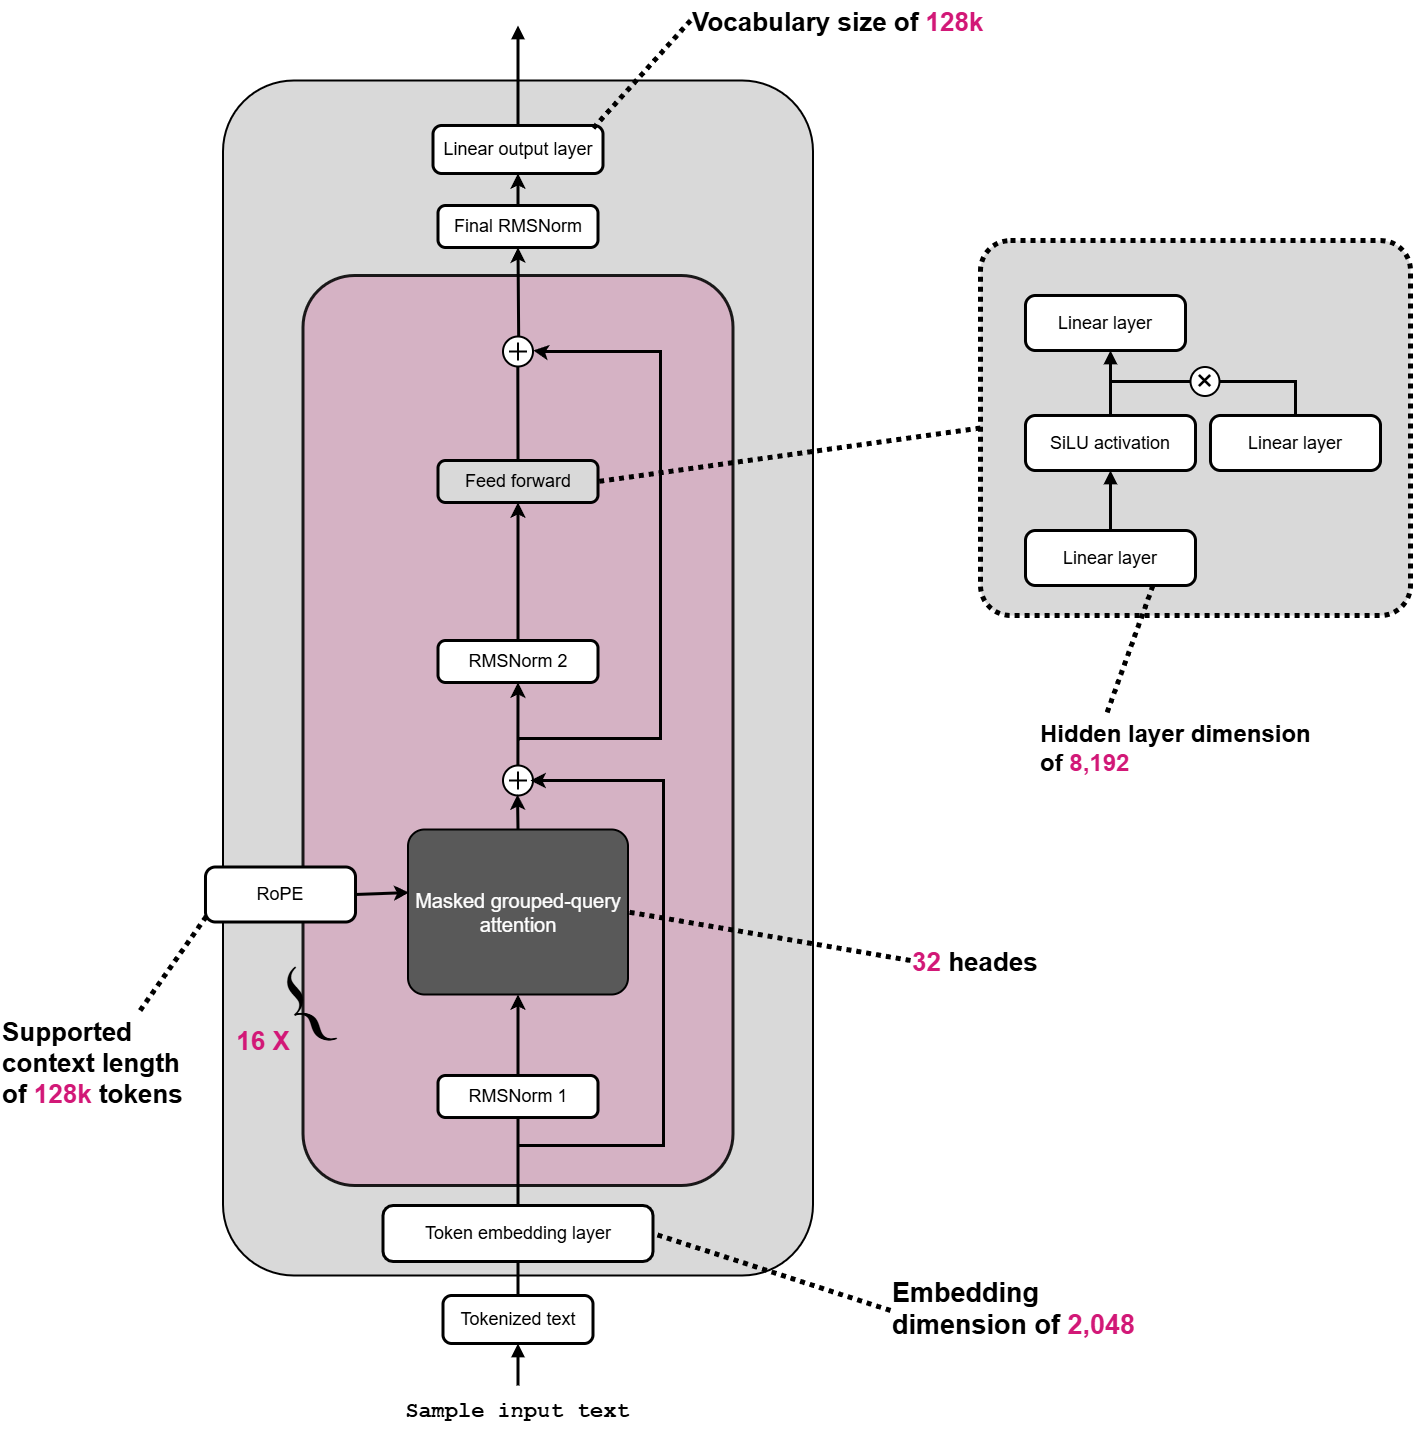

The diagram above was exported from draw.io. Its source (the exported page's mxGraphModel, read from the mxfile embedded in the PNG):
<mxGraphModel dx="470" dy="1717" grid="1" gridSize="10" guides="1" tooltips="1" connect="1" arrows="1" fold="1" page="1" pageScale="1" pageWidth="827" pageHeight="1169" math="0" shadow="0">
  <root>
    <mxCell id="0" />
    <mxCell id="1" parent="0" />
    <mxCell id="WpLhzivqflZtKJthanRd-1" value="" style="rounded=1;whiteSpace=wrap;html=1;arcSize=12;strokeColor=#000000;strokeWidth=2;fillColor=#d9d9d9;" vertex="1" parent="1">
      <mxGeometry x="2882.5" y="190" width="590" height="1195" as="geometry" />
    </mxCell>
    <mxCell id="WpLhzivqflZtKJthanRd-2" value="" style="rounded=1;whiteSpace=wrap;html=1;arcSize=12;strokeColor=#000000;strokeWidth=3;fillColor=light-dark(#d5adc1, #3f6e98);opacity=88;" vertex="1" parent="1">
      <mxGeometry x="2962.5" y="385" width="430" height="910" as="geometry" />
    </mxCell>
    <mxCell id="WpLhzivqflZtKJthanRd-3" value="" style="endArrow=none;html=1;rounded=0;strokeWidth=3;strokeColor=#000000;exitX=0.5;exitY=0;exitDx=0;exitDy=0;entryX=0.5;entryY=1;entryDx=0;entryDy=0;" edge="1" parent="1" source="WpLhzivqflZtKJthanRd-12" target="WpLhzivqflZtKJthanRd-11">
      <mxGeometry relative="1" as="geometry">
        <mxPoint x="3157.5" y="1405" as="sourcePoint" />
        <mxPoint x="3157.5" y="225" as="targetPoint" />
      </mxGeometry>
    </mxCell>
    <mxCell id="WpLhzivqflZtKJthanRd-4" value="" style="endArrow=block;html=1;rounded=0;strokeWidth=3;endFill=1;strokeColor=#000000;entryX=0.5;entryY=1;entryDx=0;entryDy=0;" edge="1" parent="1" target="WpLhzivqflZtKJthanRd-12">
      <mxGeometry relative="1" as="geometry">
        <mxPoint x="3177.5" y="1495" as="sourcePoint" />
        <mxPoint x="3179.5" y="1453" as="targetPoint" />
      </mxGeometry>
    </mxCell>
    <mxCell id="WpLhzivqflZtKJthanRd-5" value="" style="endArrow=block;html=1;rounded=0;strokeWidth=3;endFill=1;strokeColor=#000000;exitX=0.5;exitY=0;exitDx=0;exitDy=0;" edge="1" parent="1" source="WpLhzivqflZtKJthanRd-6">
      <mxGeometry relative="1" as="geometry">
        <mxPoint x="3157.5" y="225" as="sourcePoint" />
        <mxPoint x="3177.5" y="135" as="targetPoint" />
      </mxGeometry>
    </mxCell>
    <mxCell id="WpLhzivqflZtKJthanRd-6" value="Linear output layer" style="rounded=1;whiteSpace=wrap;html=1;arcSize=18;strokeColor=#000000;strokeWidth=3;fillColor=#ffffff;fontFamily=Arial;fontSize=18;fontColor=#000000;align=center;verticalAlign=middle;" vertex="1" parent="1">
      <mxGeometry x="3092.5" y="235" width="170" height="48" as="geometry" />
    </mxCell>
    <mxCell id="WpLhzivqflZtKJthanRd-7" value="Final RMSNorm" style="rounded=1;whiteSpace=wrap;html=1;arcSize=18;strokeColor=#000000;strokeWidth=3;fillColor=#ffffff;fontFamily=Arial;fontSize=18;fontColor=#000000;align=center;verticalAlign=middle;" vertex="1" parent="1">
      <mxGeometry x="3097.5" y="315" width="160" height="42" as="geometry" />
    </mxCell>
    <mxCell id="WpLhzivqflZtKJthanRd-8" value="Feed forward" style="rounded=1;whiteSpace=wrap;html=1;arcSize=18;strokeColor=#000000;strokeWidth=3;fillColor=#d9d9d9;fontFamily=Arial;fontSize=18;fontColor=#000000;align=center;verticalAlign=middle;" vertex="1" parent="1">
      <mxGeometry x="3097.5" y="570" width="160" height="42" as="geometry" />
    </mxCell>
    <mxCell id="WpLhzivqflZtKJthanRd-9" value="RMSNorm 2" style="rounded=1;whiteSpace=wrap;html=1;arcSize=18;strokeColor=#000000;strokeWidth=3;fillColor=#ffffff;fontFamily=Arial;fontSize=18;fontColor=#000000;align=center;verticalAlign=middle;" vertex="1" parent="1">
      <mxGeometry x="3097.5" y="750" width="160" height="42" as="geometry" />
    </mxCell>
    <mxCell id="WpLhzivqflZtKJthanRd-10" value="Masked grouped-query&lt;div&gt;attention&lt;/div&gt;" style="rounded=1;whiteSpace=wrap;html=1;arcSize=10;strokeColor=#000000;strokeWidth=2;fillColor=#595959;fontFamily=Arial;fontSize=20;fontColor=#ffffff;align=center;verticalAlign=middle;spacing=4;" vertex="1" parent="1">
      <mxGeometry x="3067.5" y="939" width="220" height="165" as="geometry" />
    </mxCell>
    <mxCell id="WpLhzivqflZtKJthanRd-11" value="Token embedding layer" style="rounded=1;whiteSpace=wrap;html=1;arcSize=18;strokeColor=#000000;strokeWidth=3;fillColor=#ffffff;fontFamily=Arial;fontSize=18;fontColor=#000000;align=center;verticalAlign=middle;" vertex="1" parent="1">
      <mxGeometry x="3042.5" y="1315" width="270" height="56" as="geometry" />
    </mxCell>
    <mxCell id="WpLhzivqflZtKJthanRd-12" value="Tokenized text" style="rounded=1;whiteSpace=wrap;html=1;arcSize=18;strokeColor=#000000;strokeWidth=3;fillColor=#ffffff;fontFamily=Arial;fontSize=18;fontColor=#000000;align=center;verticalAlign=middle;" vertex="1" parent="1">
      <mxGeometry x="3102.5" y="1405" width="150" height="48" as="geometry" />
    </mxCell>
    <mxCell id="WpLhzivqflZtKJthanRd-13" value="RoPE" style="rounded=1;whiteSpace=wrap;html=1;arcSize=18;strokeColor=#000000;strokeWidth=3;fillColor=#ffffff;fontFamily=Arial;fontSize=18;fontColor=#000000;align=center;verticalAlign=middle;" vertex="1" parent="1">
      <mxGeometry x="2865" y="976.5" width="150" height="55" as="geometry" />
    </mxCell>
    <mxCell id="WpLhzivqflZtKJthanRd-14" value="{" style="text;html=1;strokeColor=none;fillColor=none;align=left;verticalAlign=top;whiteSpace=wrap;rounded=0;fontFamily=Arial;fontFamily=Times New Roman;fontSize=92;fontColor=#000000;rotation=-30;align=center;verticalAlign=middle;" vertex="1" parent="1">
      <mxGeometry x="2922.5" y="1052.5" width="70" height="120" as="geometry" />
    </mxCell>
    <mxCell id="WpLhzivqflZtKJthanRd-15" value="&lt;font style=&quot;color: light-dark(rgb(210, 24, 119), rgb(43, 130, 218));&quot;&gt;16 X&lt;/font&gt;" style="text;html=1;strokeColor=none;fillColor=none;align=left;verticalAlign=top;whiteSpace=wrap;rounded=0;fontFamily=Arial;fontSize=26;fontColor=#1e96ed;align=center;verticalAlign=middle;fontStyle=1" vertex="1" parent="1">
      <mxGeometry x="2882.5" y="1130" width="80" height="42" as="geometry" />
    </mxCell>
    <mxCell id="WpLhzivqflZtKJthanRd-16" value="Sample input text" style="text;html=1;strokeColor=none;fillColor=none;align=left;verticalAlign=top;whiteSpace=wrap;rounded=0;fontFamily=Arial;fontSize=22;fontFamily=Courier New;fontColor=#000000;align=center;verticalAlign=middle;fontStyle=1" vertex="1" parent="1">
      <mxGeometry x="3060" y="1500" width="235" height="45" as="geometry" />
    </mxCell>
    <mxCell id="WpLhzivqflZtKJthanRd-17" value="Vocabulary size of &lt;font style=&quot;color: light-dark(rgb(210, 24, 119), rgb(43, 130, 218));&quot;&gt;128&lt;font style=&quot;&quot;&gt;k&lt;/font&gt;&lt;/font&gt;" style="text;html=1;strokeColor=none;fillColor=none;align=left;verticalAlign=top;whiteSpace=wrap;rounded=0;fontFamily=Arial;fontStyle=1;fontSize=28;fontColor=#000000;fontSize=26;" vertex="1" parent="1">
      <mxGeometry x="3350" y="110" width="330" height="40" as="geometry" />
    </mxCell>
    <mxCell id="WpLhzivqflZtKJthanRd-18" value="" style="endArrow=none;html=1;rounded=0;strokeWidth=5;strokeColor=#000000;dashed=1;dashPattern=1 1;entryX=0.941;entryY=0.063;entryDx=0;entryDy=0;entryPerimeter=0;exitX=0;exitY=0.5;exitDx=0;exitDy=0;" edge="1" parent="1" source="WpLhzivqflZtKJthanRd-17" target="WpLhzivqflZtKJthanRd-6">
      <mxGeometry relative="1" as="geometry">
        <mxPoint x="3350" y="160" as="sourcePoint" />
        <mxPoint x="3092.5" y="255" as="targetPoint" />
      </mxGeometry>
    </mxCell>
    <mxCell id="WpLhzivqflZtKJthanRd-19" value="Supported&lt;br&gt;context length&lt;br&gt;of &lt;font style=&quot;color: light-dark(rgb(210, 24, 119), rgb(43, 130, 218));&quot;&gt;128&lt;font&gt;k&lt;/font&gt;&lt;/font&gt;&lt;font style=&quot;color: rgb(255, 153, 153);&quot;&gt;&amp;nbsp;&lt;/font&gt;tokens" style="text;html=1;strokeColor=none;fillColor=none;align=left;verticalAlign=top;whiteSpace=wrap;rounded=0;fontFamily=Arial;fontStyle=1;fontSize=28;fontColor=#000000;fontSize=26;" vertex="1" parent="1">
      <mxGeometry x="2660" y="1120" width="195" height="120" as="geometry" />
    </mxCell>
    <mxCell id="WpLhzivqflZtKJthanRd-20" value="" style="endArrow=none;html=1;rounded=0;strokeWidth=5;strokeColor=#000000;dashed=1;dashPattern=1 1;entryX=0.005;entryY=0.899;entryDx=0;entryDy=0;entryPerimeter=0;" edge="1" parent="1" source="WpLhzivqflZtKJthanRd-19" target="WpLhzivqflZtKJthanRd-13">
      <mxGeometry relative="1" as="geometry">
        <mxPoint x="2832.5" y="1065" as="sourcePoint" />
        <mxPoint x="2882.5" y="1025" as="targetPoint" />
      </mxGeometry>
    </mxCell>
    <mxCell id="WpLhzivqflZtKJthanRd-21" value="Embedding&lt;br&gt;dimension of &lt;font style=&quot;color: light-dark(rgb(210, 24, 119), rgb(43, 130, 218));&quot;&gt;2,048&lt;/font&gt;" style="text;html=1;strokeColor=none;fillColor=none;align=left;verticalAlign=top;whiteSpace=wrap;rounded=0;fontFamily=Arial;fontStyle=1;fontSize=28;fontColor=#000000;fontSize=27;" vertex="1" parent="1">
      <mxGeometry x="3550" y="1380" width="250" height="80" as="geometry" />
    </mxCell>
    <mxCell id="WpLhzivqflZtKJthanRd-22" value="" style="endArrow=none;html=1;rounded=0;strokeWidth=5;strokeColor=#000000;dashed=1;dashPattern=1 1;exitX=0;exitY=0.5;exitDx=0;exitDy=0;entryX=1;entryY=0.5;entryDx=0;entryDy=0;" edge="1" parent="1" source="WpLhzivqflZtKJthanRd-21" target="WpLhzivqflZtKJthanRd-11">
      <mxGeometry relative="1" as="geometry">
        <mxPoint x="3002.5" y="1525" as="sourcePoint" />
        <mxPoint x="3102.5" y="1445" as="targetPoint" />
      </mxGeometry>
    </mxCell>
    <mxCell id="WpLhzivqflZtKJthanRd-23" value="" style="rounded=1;whiteSpace=wrap;html=1;arcSize=8;strokeColor=#000000;strokeWidth=5;fillColor=#d9d9d9;fontFamily=Arial;fontSize=18;fontColor=#000000;align=center;verticalAlign=middle;dashed=1;dashPattern=1 1;" vertex="1" parent="1">
      <mxGeometry x="3640" y="350" width="430" height="375" as="geometry" />
    </mxCell>
    <mxCell id="WpLhzivqflZtKJthanRd-24" value="Linear layer" style="rounded=1;whiteSpace=wrap;html=1;arcSize=18;strokeColor=#000000;strokeWidth=3;fillColor=#ffffff;fontFamily=Arial;fontSize=18;fontColor=#000000;align=center;verticalAlign=middle;" vertex="1" parent="1">
      <mxGeometry x="3685" y="405" width="160" height="55" as="geometry" />
    </mxCell>
    <mxCell id="WpLhzivqflZtKJthanRd-25" value="SiLU activation" style="rounded=1;whiteSpace=wrap;html=1;arcSize=18;strokeColor=#000000;strokeWidth=3;fillColor=#ffffff;fontFamily=Arial;fontSize=18;fontColor=#000000;align=center;verticalAlign=middle;" vertex="1" parent="1">
      <mxGeometry x="3685" y="525" width="170" height="55" as="geometry" />
    </mxCell>
    <mxCell id="WpLhzivqflZtKJthanRd-26" value="Linear layer" style="rounded=1;whiteSpace=wrap;html=1;arcSize=18;strokeColor=#000000;strokeWidth=3;fillColor=#ffffff;fontFamily=Arial;fontSize=18;fontColor=#000000;align=center;verticalAlign=middle;" vertex="1" parent="1">
      <mxGeometry x="3870" y="525" width="170" height="55" as="geometry" />
    </mxCell>
    <mxCell id="WpLhzivqflZtKJthanRd-27" value="Linear layer" style="rounded=1;whiteSpace=wrap;html=1;arcSize=18;strokeColor=#000000;strokeWidth=3;fillColor=#ffffff;fontFamily=Arial;fontSize=18;fontColor=#000000;align=center;verticalAlign=middle;" vertex="1" parent="1">
      <mxGeometry x="3685" y="640" width="170" height="55" as="geometry" />
    </mxCell>
    <mxCell id="WpLhzivqflZtKJthanRd-28" value="" style="endArrow=block;html=1;rounded=0;strokeWidth=3;endFill=1;strokeColor=#000000;" edge="1" parent="1">
      <mxGeometry relative="1" as="geometry">
        <mxPoint x="3770" y="640" as="sourcePoint" />
        <mxPoint x="3770" y="580" as="targetPoint" />
      </mxGeometry>
    </mxCell>
    <mxCell id="WpLhzivqflZtKJthanRd-29" value="" style="endArrow=block;html=1;rounded=0;strokeWidth=3;endFill=1;strokeColor=#000000;" edge="1" parent="1">
      <mxGeometry relative="1" as="geometry">
        <mxPoint x="3770" y="525" as="sourcePoint" />
        <mxPoint x="3770" y="460" as="targetPoint" />
      </mxGeometry>
    </mxCell>
    <mxCell id="WpLhzivqflZtKJthanRd-30" value="&lt;div&gt;Hidden layer dimension of &lt;font style=&quot;color: light-dark(rgb(210, 24, 119), rgb(43, 130, 218));&quot;&gt;8,192&lt;/font&gt;&lt;/div&gt;" style="text;html=1;strokeColor=none;fillColor=none;align=left;verticalAlign=top;whiteSpace=wrap;rounded=0;fontFamily=Arial;fontStyle=1;fontSize=28;fontColor=#000000;fontSize=24;" vertex="1" parent="1">
      <mxGeometry x="3697.5" y="823" width="275" height="95" as="geometry" />
    </mxCell>
    <mxCell id="WpLhzivqflZtKJthanRd-31" value="" style="endArrow=none;html=1;rounded=0;strokeWidth=5;strokeColor=#000000;dashed=1;dashPattern=1 1;entryX=0.25;entryY=0;entryDx=0;entryDy=0;exitX=0.75;exitY=1;exitDx=0;exitDy=0;" edge="1" parent="1" source="WpLhzivqflZtKJthanRd-27" target="WpLhzivqflZtKJthanRd-30">
      <mxGeometry relative="1" as="geometry">
        <mxPoint x="3875" y="680" as="sourcePoint" />
        <mxPoint x="3901.375" y="721.0100000000002" as="targetPoint" />
      </mxGeometry>
    </mxCell>
    <mxCell id="WpLhzivqflZtKJthanRd-32" value="" style="html=1;verticalLabelPosition=bottom;align=center;labelBackgroundColor=#ffffff;verticalAlign=top;strokeWidth=2;strokeColor=#000000;shadow=0;dashed=0;shape=mxgraph.ios7.icons.add;" vertex="1" parent="1">
      <mxGeometry x="3162.5" y="446" width="30" height="30" as="geometry" />
    </mxCell>
    <mxCell id="WpLhzivqflZtKJthanRd-33" value="RMSNorm 1" style="rounded=1;whiteSpace=wrap;html=1;arcSize=18;strokeColor=#000000;strokeWidth=3;fillColor=#ffffff;fontFamily=Arial;fontSize=18;fontColor=#000000;align=center;verticalAlign=middle;" vertex="1" parent="1">
      <mxGeometry x="3097.5" y="1185" width="160" height="42" as="geometry" />
    </mxCell>
    <mxCell id="WpLhzivqflZtKJthanRd-34" value="" style="endArrow=none;html=1;rounded=0;strokeWidth=3;strokeColor=#000000;entryX=0.5;entryY=1;entryDx=0;entryDy=0;" edge="1" parent="1" target="WpLhzivqflZtKJthanRd-33">
      <mxGeometry relative="1" as="geometry">
        <mxPoint x="3177.5" y="1315" as="sourcePoint" />
        <mxPoint x="3187.5" y="1381" as="targetPoint" />
      </mxGeometry>
    </mxCell>
    <mxCell id="WpLhzivqflZtKJthanRd-35" value="" style="html=1;verticalLabelPosition=bottom;align=center;labelBackgroundColor=#ffffff;verticalAlign=top;strokeWidth=2;strokeColor=#000000;shadow=0;dashed=0;shape=mxgraph.ios7.icons.add;" vertex="1" parent="1">
      <mxGeometry x="3162.5" y="875" width="30" height="30" as="geometry" />
    </mxCell>
    <mxCell id="WpLhzivqflZtKJthanRd-36" value="" style="endArrow=classic;html=1;rounded=0;strokeWidth=3;strokeColor=#000000;entryX=0.5;entryY=1;entryDx=0;entryDy=0;exitX=0.5;exitY=0;exitDx=0;exitDy=0;endFill=1;" edge="1" parent="1" source="WpLhzivqflZtKJthanRd-33" target="WpLhzivqflZtKJthanRd-10">
      <mxGeometry relative="1" as="geometry">
        <mxPoint x="3177.5" y="1130" as="sourcePoint" />
        <mxPoint x="3187.5" y="1178" as="targetPoint" />
      </mxGeometry>
    </mxCell>
    <mxCell id="WpLhzivqflZtKJthanRd-37" value="" style="endArrow=classic;html=1;rounded=0;strokeWidth=3;strokeColor=#000000;entryX=0.483;entryY=0.967;entryDx=0;entryDy=0;exitX=0.5;exitY=0;exitDx=0;exitDy=0;endFill=1;entryPerimeter=0;" edge="1" parent="1" source="WpLhzivqflZtKJthanRd-10" target="WpLhzivqflZtKJthanRd-35">
      <mxGeometry relative="1" as="geometry">
        <mxPoint x="3187.5" y="1140" as="sourcePoint" />
        <mxPoint x="3177.5" y="915" as="targetPoint" />
      </mxGeometry>
    </mxCell>
    <mxCell id="WpLhzivqflZtKJthanRd-38" value="" style="endArrow=classic;html=1;rounded=0;strokeWidth=3;strokeColor=#000000;entryX=0.5;entryY=1;entryDx=0;entryDy=0;exitX=0.497;exitY=-0.001;exitDx=0;exitDy=0;endFill=1;exitPerimeter=0;" edge="1" parent="1" source="WpLhzivqflZtKJthanRd-35" target="WpLhzivqflZtKJthanRd-9">
      <mxGeometry relative="1" as="geometry">
        <mxPoint x="3187.5" y="887" as="sourcePoint" />
        <mxPoint x="3187.5" y="864" as="targetPoint" />
      </mxGeometry>
    </mxCell>
    <mxCell id="WpLhzivqflZtKJthanRd-39" value="" style="endArrow=classic;html=1;rounded=0;strokeWidth=3;strokeColor=#000000;entryX=0.5;entryY=1;entryDx=0;entryDy=0;exitX=0.5;exitY=0;exitDx=0;exitDy=0;endFill=1;" edge="1" parent="1" source="WpLhzivqflZtKJthanRd-9" target="WpLhzivqflZtKJthanRd-8">
      <mxGeometry relative="1" as="geometry">
        <mxPoint x="3187.5" y="835" as="sourcePoint" />
        <mxPoint x="3177.5" y="679" as="targetPoint" />
      </mxGeometry>
    </mxCell>
    <mxCell id="WpLhzivqflZtKJthanRd-40" value="" style="endArrow=none;html=1;rounded=0;strokeWidth=3;strokeColor=#000000;entryX=0.494;entryY=1.002;entryDx=0;entryDy=0;exitX=0.5;exitY=0;exitDx=0;exitDy=0;endFill=1;entryPerimeter=0;startFill=0;" edge="1" parent="1" source="WpLhzivqflZtKJthanRd-8" target="WpLhzivqflZtKJthanRd-32">
      <mxGeometry relative="1" as="geometry">
        <mxPoint x="3187.5" y="651" as="sourcePoint" />
        <mxPoint x="3177.5" y="531.5" as="targetPoint" />
      </mxGeometry>
    </mxCell>
    <mxCell id="WpLhzivqflZtKJthanRd-41" value="" style="endArrow=classic;html=1;rounded=0;strokeWidth=3;strokeColor=#000000;entryX=0.5;entryY=1;entryDx=0;entryDy=0;exitX=0.522;exitY=-0.005;exitDx=0;exitDy=0;endFill=1;exitPerimeter=0;" edge="1" parent="1" source="WpLhzivqflZtKJthanRd-32" target="WpLhzivqflZtKJthanRd-7">
      <mxGeometry relative="1" as="geometry">
        <mxPoint x="3187.5" y="504" as="sourcePoint" />
        <mxPoint x="3187.5" y="485" as="targetPoint" />
      </mxGeometry>
    </mxCell>
    <mxCell id="WpLhzivqflZtKJthanRd-42" value="" style="endArrow=classic;html=1;rounded=0;strokeWidth=3;strokeColor=#000000;entryX=0.5;entryY=1;entryDx=0;entryDy=0;exitX=0.5;exitY=0;exitDx=0;exitDy=0;endFill=1;" edge="1" parent="1" source="WpLhzivqflZtKJthanRd-7" target="WpLhzivqflZtKJthanRd-6">
      <mxGeometry relative="1" as="geometry">
        <mxPoint x="3188.5" y="456" as="sourcePoint" />
        <mxPoint x="3187.5" y="367" as="targetPoint" />
      </mxGeometry>
    </mxCell>
    <mxCell id="WpLhzivqflZtKJthanRd-43" value="" style="endArrow=classic;html=1;rounded=0;strokeWidth=3;edgeStyle=orthogonalEdgeStyle;endFill=1;" edge="1" parent="1">
      <mxGeometry width="50" height="50" relative="1" as="geometry">
        <mxPoint x="3177.5" y="1255" as="sourcePoint" />
        <mxPoint x="3190" y="890" as="targetPoint" />
        <Array as="points">
          <mxPoint x="3323" y="1255" />
          <mxPoint x="3323" y="890" />
          <mxPoint x="3190" y="890" />
        </Array>
      </mxGeometry>
    </mxCell>
    <mxCell id="WpLhzivqflZtKJthanRd-44" value="" style="endArrow=classic;html=1;rounded=0;strokeWidth=3;strokeColor=#000000;entryX=0.005;entryY=0.382;entryDx=0;entryDy=0;exitX=1;exitY=0.5;exitDx=0;exitDy=0;endFill=1;entryPerimeter=0;" edge="1" parent="1" source="WpLhzivqflZtKJthanRd-13" target="WpLhzivqflZtKJthanRd-10">
      <mxGeometry relative="1" as="geometry">
        <mxPoint x="3062.5" y="1023" as="sourcePoint" />
        <mxPoint x="3062.5" y="990" as="targetPoint" />
      </mxGeometry>
    </mxCell>
    <mxCell id="WpLhzivqflZtKJthanRd-45" value="&lt;font style=&quot;font-size: 31px;&quot;&gt;×&lt;/font&gt;" style="ellipse;whiteSpace=wrap;html=1;aspect=fixed;strokeWidth=2;" vertex="1" parent="1">
      <mxGeometry x="3850" y="476.5" width="29" height="29" as="geometry" />
    </mxCell>
    <mxCell id="WpLhzivqflZtKJthanRd-46" value="" style="endArrow=none;html=1;rounded=0;strokeWidth=3;strokeColor=#000000;entryX=1;entryY=0.5;entryDx=0;entryDy=0;exitX=0.5;exitY=0;exitDx=0;exitDy=0;edgeStyle=orthogonalEdgeStyle;" edge="1" parent="1" source="WpLhzivqflZtKJthanRd-26" target="WpLhzivqflZtKJthanRd-45">
      <mxGeometry relative="1" as="geometry">
        <mxPoint x="3165" y="1480" as="sourcePoint" />
        <mxPoint x="3165" y="1392" as="targetPoint" />
      </mxGeometry>
    </mxCell>
    <mxCell id="WpLhzivqflZtKJthanRd-47" value="" style="endArrow=none;html=1;rounded=0;strokeWidth=3;strokeColor=#000000;exitX=0;exitY=0.5;exitDx=0;exitDy=0;" edge="1" parent="1" source="WpLhzivqflZtKJthanRd-45">
      <mxGeometry relative="1" as="geometry">
        <mxPoint x="3165" y="1480" as="sourcePoint" />
        <mxPoint x="3770" y="491" as="targetPoint" />
      </mxGeometry>
    </mxCell>
    <mxCell id="WpLhzivqflZtKJthanRd-48" value="&lt;font style=&quot;color: light-dark(rgb(210, 24, 119), rgb(43, 130, 218));&quot;&gt;32&lt;/font&gt;&lt;font style=&quot;color: rgb(0, 0, 0);&quot;&gt; heades&lt;/font&gt;" style="text;html=1;strokeColor=none;fillColor=none;align=left;verticalAlign=top;whiteSpace=wrap;rounded=0;fontFamily=Arial;fontStyle=1;fontSize=28;fontColor=#000000;fontSize=26;" vertex="1" parent="1">
      <mxGeometry x="3570" y="1050" width="150" height="40" as="geometry" />
    </mxCell>
    <mxCell id="WpLhzivqflZtKJthanRd-49" value="" style="endArrow=none;html=1;rounded=0;strokeWidth=5;strokeColor=#000000;dashed=1;dashPattern=1 1;exitX=0;exitY=0.5;exitDx=0;exitDy=0;entryX=1;entryY=0.5;entryDx=0;entryDy=0;" edge="1" parent="1" source="WpLhzivqflZtKJthanRd-48" target="WpLhzivqflZtKJthanRd-10">
      <mxGeometry relative="1" as="geometry">
        <mxPoint x="3484" y="1480" as="sourcePoint" />
        <mxPoint x="3323" y="1353" as="targetPoint" />
      </mxGeometry>
    </mxCell>
    <mxCell id="WpLhzivqflZtKJthanRd-50" value="" style="endArrow=classic;html=1;rounded=0;strokeWidth=3;edgeStyle=orthogonalEdgeStyle;endFill=1;entryX=1.013;entryY=0.494;entryDx=0;entryDy=0;entryPerimeter=0;" edge="1" parent="1" target="WpLhzivqflZtKJthanRd-32">
      <mxGeometry width="50" height="50" relative="1" as="geometry">
        <mxPoint x="3178" y="850" as="sourcePoint" />
        <mxPoint x="3207.0000000000005" y="477.9999999999999" as="targetPoint" />
        <Array as="points">
          <mxPoint x="3320" y="848" />
          <mxPoint x="3320" y="461" />
          <mxPoint x="3200" y="461" />
          <mxPoint x="3200" y="460" />
          <mxPoint x="3193" y="460" />
        </Array>
      </mxGeometry>
    </mxCell>
    <mxCell id="WpLhzivqflZtKJthanRd-51" value="" style="endArrow=none;html=1;rounded=0;strokeWidth=5;strokeColor=#000000;dashed=1;dashPattern=1 1;exitX=0;exitY=0.5;exitDx=0;exitDy=0;entryX=1;entryY=0.5;entryDx=0;entryDy=0;" edge="1" parent="1" source="WpLhzivqflZtKJthanRd-23" target="WpLhzivqflZtKJthanRd-8">
      <mxGeometry relative="1" as="geometry">
        <mxPoint x="3580" y="1102" as="sourcePoint" />
        <mxPoint x="3298" y="1032" as="targetPoint" />
      </mxGeometry>
    </mxCell>
  </root>
</mxGraphModel>